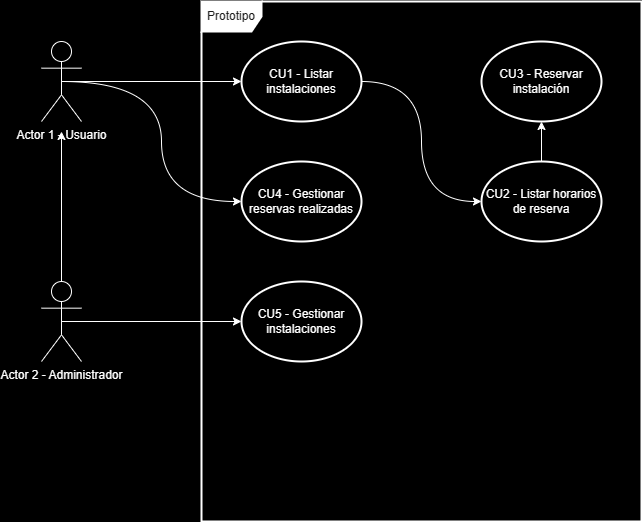

The diagram above was exported from draw.io. Its source (the exported page's mxGraphModel, read from the mxfile embedded in the PNG):
<mxGraphModel dx="1426" dy="803" grid="1" gridSize="10" guides="1" tooltips="1" connect="1" arrows="1" fold="1" page="1" pageScale="1" pageWidth="1169" pageHeight="827" background="#000000" math="0" shadow="0">
  <root>
    <mxCell id="0" />
    <mxCell id="1" parent="0" />
    <mxCell id="N0WrjjZxK4Wf6IZQ6TcT-1" style="edgeStyle=orthogonalEdgeStyle;orthogonalLoop=1;jettySize=auto;html=1;exitX=0.5;exitY=0.5;exitDx=0;exitDy=0;exitPerimeter=0;strokeColor=#FFFFFF;curved=1;" parent="1" source="BcJIOyLuq0_Bm6_2UaFH-1" target="BcJIOyLuq0_Bm6_2UaFH-23" edge="1">
      <mxGeometry relative="1" as="geometry" />
    </mxCell>
    <mxCell id="N0WrjjZxK4Wf6IZQ6TcT-5" style="edgeStyle=orthogonalEdgeStyle;shape=connector;curved=1;rounded=1;orthogonalLoop=1;jettySize=auto;html=1;exitX=0.5;exitY=0.5;exitDx=0;exitDy=0;exitPerimeter=0;entryX=0;entryY=0.5;entryDx=0;entryDy=0;labelBackgroundColor=default;strokeColor=#FFFFFF;align=center;verticalAlign=middle;fontFamily=Helvetica;fontSize=11;fontColor=default;endArrow=classic;" parent="1" source="BcJIOyLuq0_Bm6_2UaFH-1" target="BcJIOyLuq0_Bm6_2UaFH-20" edge="1">
      <mxGeometry relative="1" as="geometry" />
    </mxCell>
    <mxCell id="BcJIOyLuq0_Bm6_2UaFH-1" value="&lt;font color=&quot;#ffffff&quot;&gt;Actor 1 - Usuario&lt;/font&gt;" style="shape=umlActor;verticalLabelPosition=bottom;verticalAlign=top;html=1;outlineConnect=0;labelBackgroundColor=none;rounded=0;fillColor=#000000;strokeColor=#FFFFFF;fontColor=#1A1A1A;" parent="1" vertex="1">
      <mxGeometry x="120" y="120" width="40" height="80" as="geometry" />
    </mxCell>
    <mxCell id="m2-DYcLOT045v8f45u8C-3" style="edgeStyle=orthogonalEdgeStyle;shape=connector;curved=1;rounded=1;orthogonalLoop=1;jettySize=auto;html=1;exitX=0.5;exitY=0.5;exitDx=0;exitDy=0;exitPerimeter=0;labelBackgroundColor=default;strokeColor=#FFFFFF;align=center;verticalAlign=middle;fontFamily=Helvetica;fontSize=11;fontColor=default;endArrow=classic;" edge="1" parent="1" source="BcJIOyLuq0_Bm6_2UaFH-3" target="m2-DYcLOT045v8f45u8C-1">
      <mxGeometry relative="1" as="geometry" />
    </mxCell>
    <mxCell id="m2-DYcLOT045v8f45u8C-5" style="edgeStyle=orthogonalEdgeStyle;shape=connector;curved=1;rounded=1;orthogonalLoop=1;jettySize=auto;html=1;exitX=0.5;exitY=0;exitDx=0;exitDy=0;exitPerimeter=0;labelBackgroundColor=default;strokeColor=#FFFFFF;align=center;verticalAlign=middle;fontFamily=Helvetica;fontSize=11;fontColor=default;endArrow=classic;" edge="1" parent="1" source="BcJIOyLuq0_Bm6_2UaFH-3">
      <mxGeometry relative="1" as="geometry">
        <mxPoint x="140" y="210" as="targetPoint" />
      </mxGeometry>
    </mxCell>
    <mxCell id="BcJIOyLuq0_Bm6_2UaFH-3" value="&lt;font color=&quot;#ffffff&quot;&gt;Actor 2 - Administrador&lt;/font&gt;" style="shape=umlActor;verticalLabelPosition=bottom;verticalAlign=top;html=1;outlineConnect=0;labelBackgroundColor=none;rounded=0;fillColor=#000000;strokeColor=#FFFFFF;fontColor=#1A1A1A;" parent="1" vertex="1">
      <mxGeometry x="120" y="360" width="40" height="80" as="geometry" />
    </mxCell>
    <mxCell id="BcJIOyLuq0_Bm6_2UaFH-11" value="Prototipo" style="shape=umlFrame;whiteSpace=wrap;html=1;pointerEvents=0;strokeWidth=2;labelBackgroundColor=none;rounded=0;fillColor=#FFFFFF;strokeColor=#FFFFFF;fontColor=#1A1A1A;" parent="1" vertex="1">
      <mxGeometry x="280" y="80" width="440" height="520" as="geometry" />
    </mxCell>
    <mxCell id="N0WrjjZxK4Wf6IZQ6TcT-3" style="edgeStyle=orthogonalEdgeStyle;shape=connector;curved=1;rounded=1;orthogonalLoop=1;jettySize=auto;html=1;exitX=0.5;exitY=0;exitDx=0;exitDy=0;entryX=0.5;entryY=1;entryDx=0;entryDy=0;labelBackgroundColor=default;strokeColor=#FFFFFF;align=center;verticalAlign=middle;fontFamily=Helvetica;fontSize=11;fontColor=default;endArrow=classic;" parent="1" source="BcJIOyLuq0_Bm6_2UaFH-12" target="BcJIOyLuq0_Bm6_2UaFH-16" edge="1">
      <mxGeometry relative="1" as="geometry" />
    </mxCell>
    <mxCell id="BcJIOyLuq0_Bm6_2UaFH-12" value="&lt;font color=&quot;#ffffff&quot;&gt;CU2&amp;nbsp;- Listar horarios de reserva&lt;/font&gt;" style="ellipse;whiteSpace=wrap;html=1;labelBackgroundColor=none;strokeWidth=2;fillColor=#000000;strokeColor=#FFFFFF;fontColor=#1A1A1A;" parent="1" vertex="1">
      <mxGeometry x="560" y="240" width="120" height="80" as="geometry" />
    </mxCell>
    <mxCell id="BcJIOyLuq0_Bm6_2UaFH-16" value="&lt;font color=&quot;#ffffff&quot;&gt;CU3 - Reservar instalación&lt;/font&gt;" style="ellipse;whiteSpace=wrap;html=1;labelBackgroundColor=none;strokeWidth=2;fillColor=#000000;strokeColor=#FFFFFF;fontColor=#1A1A1A;" parent="1" vertex="1">
      <mxGeometry x="560" y="120" width="120" height="80" as="geometry" />
    </mxCell>
    <mxCell id="BcJIOyLuq0_Bm6_2UaFH-20" value="&lt;font color=&quot;#ffffff&quot;&gt;CU4&amp;nbsp;- Gestionar reservas realizadas&lt;/font&gt;" style="ellipse;whiteSpace=wrap;html=1;labelBackgroundColor=none;strokeWidth=2;fillColor=#000000;strokeColor=#FFFFFF;fontColor=#1A1A1A;" parent="1" vertex="1">
      <mxGeometry x="320" y="240" width="120" height="80" as="geometry" />
    </mxCell>
    <mxCell id="N0WrjjZxK4Wf6IZQ6TcT-2" style="edgeStyle=orthogonalEdgeStyle;shape=connector;curved=1;rounded=1;orthogonalLoop=1;jettySize=auto;html=1;exitX=1;exitY=0.5;exitDx=0;exitDy=0;entryX=0;entryY=0.5;entryDx=0;entryDy=0;labelBackgroundColor=default;strokeColor=#FFFFFF;align=center;verticalAlign=middle;fontFamily=Helvetica;fontSize=11;fontColor=default;endArrow=classic;" parent="1" source="BcJIOyLuq0_Bm6_2UaFH-23" target="BcJIOyLuq0_Bm6_2UaFH-12" edge="1">
      <mxGeometry relative="1" as="geometry" />
    </mxCell>
    <mxCell id="BcJIOyLuq0_Bm6_2UaFH-23" value="&lt;font color=&quot;#ffffff&quot;&gt;CU1 - Listar instalaciones&lt;/font&gt;" style="ellipse;whiteSpace=wrap;html=1;labelBackgroundColor=none;strokeWidth=2;fillColor=#000000;strokeColor=#FFFFFF;fontColor=#1A1A1A;" parent="1" vertex="1">
      <mxGeometry x="320" y="120" width="120" height="80" as="geometry" />
    </mxCell>
    <mxCell id="m2-DYcLOT045v8f45u8C-1" value="&lt;font color=&quot;#ffffff&quot;&gt;CU5 - Gestionar instalaciones&lt;/font&gt;" style="ellipse;whiteSpace=wrap;html=1;labelBackgroundColor=none;strokeWidth=2;fillColor=#000000;strokeColor=#FFFFFF;fontColor=#1A1A1A;" vertex="1" parent="1">
      <mxGeometry x="320" y="360" width="120" height="80" as="geometry" />
    </mxCell>
  </root>
</mxGraphModel>